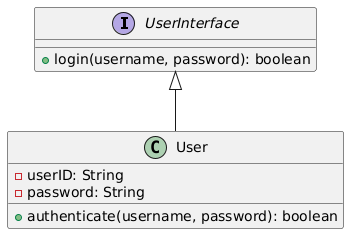

The diagram above was rendered by PlantUML. Its source (embedded in the PNG):
@startuml
interface UserInterface {
  +login(username, password): boolean
}

class User {
  -userID: String
  -password: String
  +authenticate(username, password): boolean
}

UserInterface <|-- User
@enduml